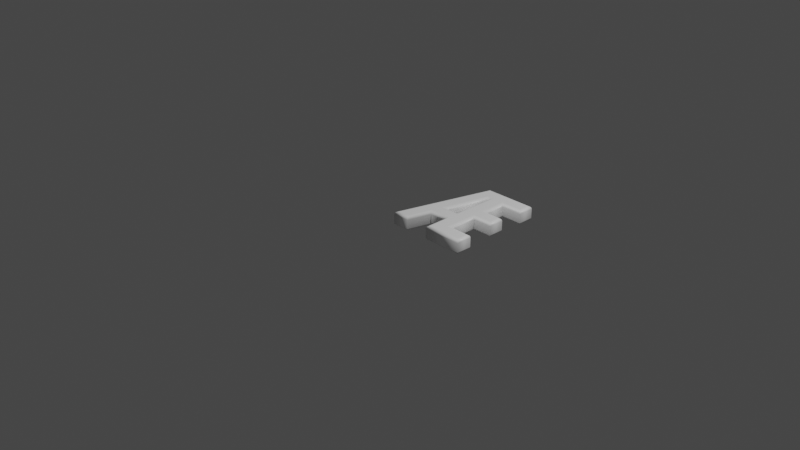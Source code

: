 # Source: 198.blend  (saved by Blender 2.83.19; exported with 4.5.12 LTS)
import bpy
from mathutils import Matrix  # noqa: F401  (used for matrix-valued properties, if any)

bpy.ops.wm.read_factory_settings(use_empty=True)
scene = bpy.context.scene
scene.name = 'Scene'

# ---- collections
col_collection = bpy.data.collections.new('Collection'); scene.collection.children.link(col_collection)

# ---- materials (node trees are filled in below, after node groups)
mat_material = bpy.data.materials.new('Material')
mat_material.alpha_threshold = 0.0
mat_material.use_transparent_shadow = False
mat_material.line_color = (0.0, 0.0, 0.0, 1.0)

# ---- material node trees
mat_material.use_nodes = True; mat_material.node_tree.nodes.clear()
_N = mat_material.node_tree.nodes; _L = mat_material.node_tree.links
n0 = _N.new('ShaderNodeOutputMaterial'); n0.name = 'Material Output'; n0.location = (300, 300)
n1 = _N.new('ShaderNodeBsdfPrincipled'); n1.name = 'Principled BSDF'; n1.location = (10, 300)
n1.distribution = 'GGX'
n1.subsurface_method = 'BURLEY'
n1.inputs[0].default_value = (1.0, 1.0, 1.0, 1.0)
n1.inputs[2].default_value = 0.4
n1.inputs[3].default_value = 1.45
n1.inputs[27].default_value = (0.0, 0.0, 0.0, 1.0)
n1.inputs[28].default_value = 1.0
_L.new(n1.outputs[0], n0.inputs[0])
n0.is_active_output = True

# ---- world
world_world = bpy.data.worlds.new('World'); scene.world = world_world
world_world.use_nodes = True; world_world.node_tree.nodes.clear()
_N = world_world.node_tree.nodes; _L = world_world.node_tree.links
n0 = _N.new('ShaderNodeOutputWorld'); n0.name = 'World Output'; n0.location = (300, 300)
n1 = _N.new('ShaderNodeBackground'); n1.name = 'Background'; n1.location = (10, 300)
n1.inputs[0].default_value = (0.05088, 0.05088, 0.05088, 1.0)
_L.new(n1.outputs[0], n0.inputs[0])
n0.is_active_output = True
world_world.color = (0.05088, 0.05088, 0.05088)
world_world.use_sun_shadow = False
world_world.sun_shadow_jitter_overblur = 0.0

# ---- cameras
cam_camera = bpy.data.cameras.new('Camera')
cam_camera.clip_end = 100.0
cam_camera.ortho_scale = 7.314

# ---- lights
light_light = bpy.data.lights.new('Light', 'POINT')
light_light.transmission_factor = 0.0
light_light.energy = 1000.0
light_light.shadow_soft_size = 0.1
light_light.shadow_maximum_resolution = 0.006
light_light.use_absolute_resolution = True

# ---- meshes
me_198 = bpy.data.meshes.new('198')
me_198.from_pydata([(0.2854, 1.039, 0.08), (0.8082, 1.039, 0.08), (0.8082, 0.921, 0.08), (0.5729, 0.921, 0.08), (0.5729, 0.6133, 0.08), (0.7866, 0.6133, 0.08), (0.7866, 0.495, 0.08), (0.5729, 0.495, 0.08), (0.5729, 0.1183, 0.08), (0.8214, 0.1183, 0.08), (0.8214, 1.311e-09, 0.08), (0.4434, 1.311e-09, 0.08), (0.4434, 0.2666, 0.08), (0.1984, 0.2666, 0.08), (0.1281, 1.311e-09, 0.08), (1.72e-09, 1.311e-09, 0.08), (0.4434, 0.921, 0.08), (0.369, 0.921, 0.08), (0.2283, 0.3836, 0.08), (0.4434, 0.3836, 0.08), (0.2854, 1.039, -0.08), (0.8082, 1.039, -0.08), (0.8082, 0.921, -0.08), (0.5729, 0.921, -0.08), (0.5729, 0.6133, -0.08), (0.7866, 0.6133, -0.08), (0.7866, 0.495, -0.08), (0.5729, 0.495, -0.08), (0.5729, 0.1183, -0.08), (0.8214, 0.1183, -0.08), (0.8214, -3.577e-10, -0.08), (0.4434, -3.577e-10, -0.08), (0.4434, 0.2666, -0.08), (0.1984, 0.2666, -0.08), (0.1281, -3.577e-10, -0.08), (-4.692e-10, -3.577e-10, -0.08), (0.4434, 0.921, -0.08), (0.369, 0.921, -0.08), (0.2283, 0.3836, -0.08), (0.4434, 0.3836, -0.08), (0.2854, 1.039, -0.08), (0.2767, 1.051, -0.07772), (0.2692, 1.061, -0.07121), (0.2643, 1.067, -0.06148), (0.2625, 1.069, -0.05), (0.2625, 1.069, 0.05), (0.2643, 1.067, 0.06148), (0.2692, 1.061, 0.07121), (0.2767, 1.051, 0.07772), (0.2854, 1.039, 0.08), (0.8082, 1.039, -0.08), (0.8197, 1.051, -0.07772), (0.8294, 1.061, -0.07121), (0.8359, 1.067, -0.06148), (0.8382, 1.069, -0.05), (0.8382, 1.069, 0.05), (0.8359, 1.067, 0.06148), (0.8294, 1.061, 0.07121), (0.8197, 1.051, 0.07772), (0.8082, 1.039, 0.08), (0.8082, 0.921, -0.08), (0.8197, 0.9095, -0.07772), (0.8294, 0.8998, -0.07121), (0.8359, 0.8933, -0.06148), (0.8382, 0.891, -0.05), (0.8382, 0.891, 0.05), (0.8359, 0.8933, 0.06148), (0.8294, 0.8998, 0.07121), (0.8197, 0.9095, 0.07772), (0.8082, 0.921, 0.08), (0.5729, 0.921, -0.08), (0.5844, 0.9095, -0.07772), (0.5941, 0.8998, -0.07121), (0.6006, 0.8933, -0.06148), (0.6029, 0.891, -0.05), (0.6029, 0.891, 0.05), (0.6006, 0.8933, 0.06148), (0.5941, 0.8998, 0.07121), (0.5844, 0.9095, 0.07772), (0.5729, 0.921, 0.08), (0.5729, 0.6133, -0.08), (0.5844, 0.6248, -0.07772), (0.5941, 0.6345, -0.07121), (0.6006, 0.641, -0.06148), (0.6029, 0.6433, -0.05), (0.6029, 0.6433, 0.05), (0.6006, 0.641, 0.06148), (0.5941, 0.6345, 0.07121), (0.5844, 0.6248, 0.07772), (0.5729, 0.6133, 0.08), (0.7866, 0.6133, -0.08), (0.7981, 0.6248, -0.07772), (0.8078, 0.6345, -0.07121), (0.8144, 0.641, -0.06148), (0.8166, 0.6433, -0.05), (0.8166, 0.6433, 0.05), (0.8144, 0.641, 0.06148), (0.8078, 0.6345, 0.07121), (0.7981, 0.6248, 0.07772), (0.7866, 0.6133, 0.08), (0.7866, 0.495, -0.08), (0.7981, 0.4835, -0.07772), (0.8078, 0.4737, -0.07121), (0.8144, 0.4672, -0.06148), (0.8166, 0.465, -0.05), (0.8166, 0.465, 0.05), (0.8144, 0.4672, 0.06148), (0.8078, 0.4737, 0.07121), (0.7981, 0.4835, 0.07772), (0.7866, 0.495, 0.08), (0.5729, 0.495, -0.08), (0.5844, 0.4835, -0.07772), (0.5941, 0.4737, -0.07121), (0.6006, 0.4672, -0.06148), (0.6029, 0.465, -0.05), (0.6029, 0.465, 0.05), (0.6006, 0.4672, 0.06148), (0.5941, 0.4737, 0.07121), (0.5844, 0.4835, 0.07772), (0.5729, 0.495, 0.08), (0.5729, 0.1183, -0.08), (0.5844, 0.1298, -0.07772), (0.5941, 0.1396, -0.07121), (0.6006, 0.1461, -0.06148), (0.6029, 0.1483, -0.05), (0.6029, 0.1483, 0.05), (0.6006, 0.1461, 0.06148), (0.5941, 0.1396, 0.07121), (0.5844, 0.1298, 0.07772), (0.5729, 0.1183, 0.08), (0.8214, 0.1183, -0.08), (0.8329, 0.1298, -0.07772), (0.8427, 0.1396, -0.07121), (0.8492, 0.1461, -0.06148), (0.8514, 0.1483, -0.05), (0.8514, 0.1483, 0.05), (0.8492, 0.1461, 0.06148), (0.8427, 0.1396, 0.07121), (0.8329, 0.1298, 0.07772), (0.8214, 0.1183, 0.08), (0.8214, -3.577e-10, -0.08), (0.8329, -0.01148, -0.07772), (0.8427, -0.02121, -0.07121), (0.8492, -0.02772, -0.06148), (0.8514, -0.03, -0.05), (0.8514, -0.03, 0.05), (0.8492, -0.02772, 0.06148), (0.8427, -0.02121, 0.07121), (0.8329, -0.01148, 0.07772), (0.8214, 1.311e-09, 0.08), (0.4434, -3.577e-10, -0.08), (0.432, -0.01148, -0.07772), (0.4222, -0.02121, -0.07121), (0.4157, -0.02772, -0.06148), (0.4134, -0.03, -0.05), (0.4134, -0.03, 0.05), (0.4157, -0.02772, 0.06148), (0.4222, -0.02121, 0.07121), (0.432, -0.01148, 0.07772), (0.4434, 1.311e-09, 0.08), (0.4434, 0.2666, -0.08), (0.432, 0.2551, -0.07772), (0.4222, 0.2454, -0.07121), (0.4157, 0.2389, -0.06148), (0.4134, 0.2366, -0.05), (0.4134, 0.2366, 0.05), (0.4157, 0.2389, 0.06148), (0.4222, 0.2454, 0.07121), (0.432, 0.2551, 0.07772), (0.4434, 0.2666, 0.08), (0.1984, 0.2666, -0.08), (0.2072, 0.2551, -0.07772), (0.2147, 0.2454, -0.07121), (0.2198, 0.2389, -0.06148), (0.2215, 0.2366, -0.05), (0.2215, 0.2366, 0.05), (0.2198, 0.2389, 0.06148), (0.2147, 0.2454, 0.07121), (0.2072, 0.2551, 0.07772), (0.1984, 0.2666, 0.08), (0.1281, -3.577e-10, -0.08), (0.1369, -0.01148, -0.07772), (0.1444, -0.02121, -0.07121), (0.1494, -0.02772, -0.06148), (0.1512, -0.03, -0.05), (0.1512, -0.03, 0.05), (0.1494, -0.02772, 0.06148), (0.1444, -0.02121, 0.07121), (0.1369, -0.01148, 0.07772), (0.1281, 1.311e-09, 0.08), (-4.692e-10, -3.577e-10, -0.08), (-0.01506, -0.01148, -0.07772), (-0.02782, -0.02121, -0.07121), (-0.03635, -0.02772, -0.06148), (-0.03935, -0.03, -0.05), (-0.03935, -0.03, 0.05), (-0.03635, -0.02772, 0.06148), (-0.02782, -0.02121, 0.07121), (-0.01506, -0.01148, 0.07772), (1.72e-09, 1.311e-09, 0.08), (0.4434, 0.921, -0.08), (0.432, 0.9095, -0.07772), (0.4222, 0.8998, -0.07121), (0.4157, 0.8933, -0.06148), (0.4134, 0.891, -0.05), (0.4134, 0.891, 0.05), (0.4157, 0.8933, 0.06148), (0.4222, 0.8998, 0.07121), (0.432, 0.9095, 0.07772), (0.4434, 0.921, 0.08), (0.369, 0.921, -0.08), (0.3778, 0.9095, -0.07772), (0.3853, 0.8998, -0.07121), (0.3903, 0.8933, -0.06148), (0.3921, 0.891, -0.05), (0.3921, 0.891, 0.05), (0.3903, 0.8933, 0.06148), (0.3853, 0.8998, 0.07121), (0.3778, 0.9095, 0.07772), (0.369, 0.921, 0.08), (0.2283, 0.3836, -0.08), (0.2432, 0.3951, -0.07772), (0.2558, 0.4048, -0.07121), (0.2642, 0.4113, -0.06148), (0.2672, 0.4136, -0.05), (0.2672, 0.4136, 0.05), (0.2642, 0.4113, 0.06148), (0.2558, 0.4048, 0.07121), (0.2432, 0.3951, 0.07772), (0.2283, 0.3836, 0.08), (0.4434, 0.3836, -0.08), (0.432, 0.3951, -0.07772), (0.4222, 0.4048, -0.07121), (0.4157, 0.4113, -0.06148), (0.4134, 0.4136, -0.05), (0.4134, 0.4136, 0.05), (0.4157, 0.4113, 0.06148), (0.4222, 0.4048, 0.07121), (0.432, 0.3951, 0.07772), (0.4434, 0.3836, 0.08)], [], [(15, 17, 0), (17, 1, 0), (17, 2, 1), (15, 18, 17), (16, 2, 17), (19, 3, 16), (3, 2, 16), (19, 4, 3), (19, 7, 4), (7, 5, 4), (7, 6, 5), (19, 8, 7), (15, 13, 18), (13, 19, 18), (13, 12, 19), (12, 8, 19), (15, 14, 13), (11, 8, 12), (11, 9, 8), (11, 10, 9), (37, 35, 20), (21, 37, 20), (22, 37, 21), (38, 35, 37), (22, 36, 37), (23, 39, 36), (22, 23, 36), (24, 39, 23), (27, 39, 24), (25, 27, 24), (26, 27, 25), (28, 39, 27), (33, 35, 38), (39, 33, 38), (32, 33, 39), (28, 32, 39), (34, 35, 33), (28, 31, 32), (29, 31, 28), (30, 31, 29), (41, 51, 50, 40), (42, 52, 51, 41), (43, 53, 52, 42), (44, 54, 53, 43), (45, 55, 54, 44), (46, 56, 55, 45), (47, 57, 56, 46), (48, 58, 57, 47), (49, 59, 58, 48), (51, 61, 60, 50), (52, 62, 61, 51), (53, 63, 62, 52), (54, 64, 63, 53), (55, 65, 64, 54), (56, 66, 65, 55), (57, 67, 66, 56), (58, 68, 67, 57), (59, 69, 68, 58), (61, 71, 70, 60), (62, 72, 71, 61), (63, 73, 72, 62), (64, 74, 73, 63), (65, 75, 74, 64), (66, 76, 75, 65), (67, 77, 76, 66), (68, 78, 77, 67), (69, 79, 78, 68), (71, 81, 80, 70), (72, 82, 81, 71), (73, 83, 82, 72), (74, 84, 83, 73), (75, 85, 84, 74), (76, 86, 85, 75), (77, 87, 86, 76), (78, 88, 87, 77), (79, 89, 88, 78), (81, 91, 90, 80), (82, 92, 91, 81), (83, 93, 92, 82), (84, 94, 93, 83), (85, 95, 94, 84), (86, 96, 95, 85), (87, 97, 96, 86), (88, 98, 97, 87), (89, 99, 98, 88), (91, 101, 100, 90), (92, 102, 101, 91), (93, 103, 102, 92), (94, 104, 103, 93), (95, 105, 104, 94), (96, 106, 105, 95), (97, 107, 106, 96), (98, 108, 107, 97), (99, 109, 108, 98), (101, 111, 110, 100), (102, 112, 111, 101), (103, 113, 112, 102), (104, 114, 113, 103), (105, 115, 114, 104), (106, 116, 115, 105), (107, 117, 116, 106), (108, 118, 117, 107), (109, 119, 118, 108), (111, 121, 120, 110), (112, 122, 121, 111), (113, 123, 122, 112), (114, 124, 123, 113), (115, 125, 124, 114), (116, 126, 125, 115), (117, 127, 126, 116), (118, 128, 127, 117), (119, 129, 128, 118), (121, 131, 130, 120), (122, 132, 131, 121), (123, 133, 132, 122), (124, 134, 133, 123), (125, 135, 134, 124), (126, 136, 135, 125), (127, 137, 136, 126), (128, 138, 137, 127), (129, 139, 138, 128), (131, 141, 140, 130), (132, 142, 141, 131), (133, 143, 142, 132), (134, 144, 143, 133), (135, 145, 144, 134), (136, 146, 145, 135), (137, 147, 146, 136), (138, 148, 147, 137), (139, 149, 148, 138), (141, 151, 150, 140), (142, 152, 151, 141), (143, 153, 152, 142), (144, 154, 153, 143), (145, 155, 154, 144), (146, 156, 155, 145), (147, 157, 156, 146), (148, 158, 157, 147), (149, 159, 158, 148), (151, 161, 160, 150), (152, 162, 161, 151), (153, 163, 162, 152), (154, 164, 163, 153), (155, 165, 164, 154), (156, 166, 165, 155), (157, 167, 166, 156), (158, 168, 167, 157), (159, 169, 168, 158), (161, 171, 170, 160), (162, 172, 171, 161), (163, 173, 172, 162), (164, 174, 173, 163), (165, 175, 174, 164), (166, 176, 175, 165), (167, 177, 176, 166), (168, 178, 177, 167), (169, 179, 178, 168), (171, 181, 180, 170), (172, 182, 181, 171), (173, 183, 182, 172), (174, 184, 183, 173), (175, 185, 184, 174), (176, 186, 185, 175), (177, 187, 186, 176), (178, 188, 187, 177), (179, 189, 188, 178), (181, 191, 190, 180), (182, 192, 191, 181), (183, 193, 192, 182), (184, 194, 193, 183), (185, 195, 194, 184), (186, 196, 195, 185), (187, 197, 196, 186), (188, 198, 197, 187), (189, 199, 198, 188), (191, 41, 40, 190), (192, 42, 41, 191), (193, 43, 42, 192), (194, 44, 43, 193), (195, 45, 44, 194), (196, 46, 45, 195), (197, 47, 46, 196), (198, 48, 47, 197), (199, 49, 48, 198), (201, 211, 210, 200), (202, 212, 211, 201), (203, 213, 212, 202), (204, 214, 213, 203), (205, 215, 214, 204), (206, 216, 215, 205), (207, 217, 216, 206), (208, 218, 217, 207), (209, 219, 218, 208), (211, 221, 220, 210), (212, 222, 221, 211), (213, 223, 222, 212), (214, 224, 223, 213), (215, 225, 224, 214), (216, 226, 225, 215), (217, 227, 226, 216), (218, 228, 227, 217), (219, 229, 228, 218), (221, 231, 230, 220), (222, 232, 231, 221), (223, 233, 232, 222), (224, 234, 233, 223), (225, 235, 234, 224), (226, 236, 235, 225), (227, 237, 236, 226), (228, 238, 237, 227), (229, 239, 238, 228), (231, 201, 200, 230), (232, 202, 201, 231), (233, 203, 202, 232), (234, 204, 203, 233), (235, 205, 204, 234), (236, 206, 205, 235), (237, 207, 206, 236), (238, 208, 207, 237), (239, 209, 208, 238)])
me_198.polygons.foreach_set('use_smooth', [0, 0, 0, 0, 0, 0, 0, 0, 0, 0, 0, 0, 0, 0, 0, 0, 0, 0, 0, 0, 0, 0, 0, 0, 0, 0, 0, 0, 0, 0, 0, 0, 0, 0, 0, 0, 0, 0, 0, 0, 1, 1, 1, 1, 1, 1, 1, 1, 1, 1, 1, 1, 1, 1, 1, 1, 1, 1, 1, 1, 1, 1, 1, 1, 1, 1, 1, 1, 1, 1, 1, 1, 1, 1, 1, 1, 1, 1, 1, 1, 1, 1, 1, 1, 1, 1, 1, 1, 1, 1, 1, 1, 1, 1, 1, 1, 1, 1, 1, 1, 1, 1, 1, 1, 1, 1, 1, 1, 1, 1, 1, 1, 1, 1, 1, 1, 1, 1, 1, 1, 1, 1, 1, 1, 1, 1, 1, 1, 1, 1, 1, 1, 1, 1, 1, 1, 1, 1, 1, 1, 1, 1, 1, 1, 1, 1, 1, 1, 1, 1, 1, 1, 1, 1, 1, 1, 1, 1, 1, 1, 1, 1, 1, 1, 1, 1, 1, 1, 1, 1, 1, 1, 1, 1, 1, 1, 1, 1, 1, 1, 1, 1, 1, 1, 1, 1, 1, 1, 1, 1, 1, 1, 1, 1, 1, 1, 1, 1, 1, 1, 1, 1, 1, 1, 1, 1, 1, 1, 1, 1, 1, 1, 1, 1, 1, 1, 1, 1, 1, 1])
_uv = me_198.uv_layers.new(name='UVMap')
_uv.uv.foreach_set('vector', [0.9403, 0.342, 0.5476, 0.475, 0.5102, 0.4431, 0.5476, 0.475, 0.5112, 0.5984, 0.5102, 0.4431, 0.5476, 0.475, 0.5449, 0.598, 0.5112, 0.5984, 0.9403, 0.342, 0.7815, 0.4263, 0.5476, 0.475, 0.5476, 0.5147, 0.5449, 0.598, 0.5476, 0.475, 0.7788, 0.5174, 0.5469, 0.5594, 0.5476, 0.5147, 0.5469, 0.5594, 0.5449, 0.598, 0.5476, 0.5147, 0.7788, 0.5174, 0.6783, 0.5669, 0.5469, 0.5594, 0.7788, 0.5174, 0.7287, 0.5697, 0.6783, 0.5669, 0.7287, 0.5697, 0.6733, 0.658, 0.6783, 0.5669, 0.7287, 0.5697, 0.7237, 0.6607, 0.6733, 0.658, 0.7788, 0.5174, 0.8881, 0.5765, 0.7287, 0.5697, 0.9403, 0.342, 0.8303, 0.416, 0.7815, 0.4263, 0.8303, 0.416, 0.7788, 0.5174, 0.7815, 0.4263, 0.8303, 0.416, 0.8277, 0.5192, 0.7788, 0.5174, 0.8277, 0.5192, 0.8881, 0.5765, 0.7788, 0.5174, 0.9403, 0.342, 0.9379, 0.3931, 0.8303, 0.416, 0.9403, 0.5239, 0.8881, 0.5765, 0.8277, 0.5192, 0.9403, 0.5239, 0.8838, 0.6815, 0.8881, 0.5765, 0.9403, 0.5239, 0.9338, 0.6836, 0.8838, 0.6815, 0.5476, 0.2087, 0.9403, 0.3417, 0.5102, 0.2406, 0.5112, 0.08531, 0.5476, 0.2087, 0.5102, 0.2406, 0.5449, 0.08575, 0.5476, 0.2087, 0.5112, 0.08531, 0.7815, 0.2574, 0.9403, 0.3417, 0.5476, 0.2087, 0.5449, 0.08575, 0.5476, 0.1691, 0.5476, 0.2087, 0.5469, 0.1243, 0.7788, 0.1663, 0.5476, 0.1691, 0.5449, 0.08575, 0.5469, 0.1243, 0.5476, 0.1691, 0.6783, 0.1168, 0.7788, 0.1663, 0.5469, 0.1243, 0.7287, 0.1141, 0.7788, 0.1663, 0.6783, 0.1168, 0.6733, 0.02575, 0.7287, 0.1141, 0.6783, 0.1168, 0.7237, 0.02298, 0.7287, 0.1141, 0.6733, 0.02575, 0.8881, 0.1072, 0.7788, 0.1663, 0.7287, 0.1141, 0.8303, 0.2677, 0.9403, 0.3417, 0.7815, 0.2574, 0.7788, 0.1663, 0.8303, 0.2677, 0.7815, 0.2574, 0.8277, 0.1645, 0.8303, 0.2677, 0.7788, 0.1663, 0.8881, 0.1072, 0.8277, 0.1645, 0.7788, 0.1663, 0.9379, 0.2906, 0.9403, 0.3417, 0.8303, 0.2677, 0.8881, 0.1072, 0.9403, 0.1598, 0.8277, 0.1645, 0.8838, 0.002214, 0.9403, 0.1598, 0.8881, 0.1072, 0.9338, 0.0001555, 0.9403, 0.1598, 0.8838, 0.002214, 0.4691, 0.6611, 0.2173, 0.6957, 0.2171, 0.693, 0.4668, 0.6476, 0.4711, 0.6741, 0.2179, 0.6982, 0.2173, 0.6957, 0.4691, 0.6611, 0.4724, 0.6866, 0.219, 0.7003, 0.2179, 0.6982, 0.4711, 0.6741, 0.473, 0.6981, 0.2206, 0.702, 0.219, 0.7003, 0.4724, 0.6866, 0.5022, 0.7328, 0.2086, 0.7386, 0.2206, 0.702, 0.473, 0.6981, 0.5049, 0.735, 0.2064, 0.7422, 0.2086, 0.7386, 0.5022, 0.7328, 0.5069, 0.7363, 0.2044, 0.7455, 0.2064, 0.7422, 0.5049, 0.735, 0.5085, 0.737, 0.2026, 0.7487, 0.2044, 0.7455, 0.5069, 0.7363, 0.5099, 0.7374, 0.2008, 0.7524, 0.2026, 0.7487, 0.5085, 0.737, 0.2173, 0.6957, 0.1985, 0.638, 0.2054, 0.6326, 0.2171, 0.693, 0.2179, 0.6982, 0.1924, 0.6432, 0.1985, 0.638, 0.2173, 0.6957, 0.219, 0.7003, 0.1867, 0.6481, 0.1924, 0.6432, 0.2179, 0.6982, 0.2206, 0.702, 0.1812, 0.6528, 0.1867, 0.6481, 0.219, 0.7003, 0.2086, 0.7386, 0.1465, 0.6832, 0.1812, 0.6528, 0.2206, 0.702, 0.2064, 0.7422, 0.1436, 0.6871, 0.1465, 0.6832, 0.2086, 0.7386, 0.2044, 0.7455, 0.1406, 0.6909, 0.1436, 0.6871, 0.2064, 0.7422, 0.2026, 0.7487, 0.1373, 0.695, 0.1406, 0.6909, 0.2044, 0.7455, 0.2008, 0.7524, 0.1335, 0.6999, 0.1373, 0.695, 0.2026, 0.7487, 0.1985, 0.638, 0.1316, 0.5475, 0.1359, 0.5444, 0.2054, 0.6326, 0.1924, 0.6432, 0.1266, 0.5507, 0.1316, 0.5475, 0.1985, 0.638, 0.1867, 0.6481, 0.1211, 0.5539, 0.1266, 0.5507, 0.1924, 0.6432, 0.1812, 0.6528, 0.1152, 0.5572, 0.1211, 0.5539, 0.1867, 0.6481, 0.1465, 0.6832, 0.0713, 0.5818, 0.1152, 0.5572, 0.1812, 0.6528, 0.1436, 0.6871, 0.06531, 0.5857, 0.0713, 0.5818, 0.1465, 0.6832, 0.1406, 0.6909, 0.05897, 0.5897, 0.06531, 0.5857, 0.1436, 0.6871, 0.1373, 0.695, 0.05238, 0.5935, 0.05897, 0.5897, 0.1406, 0.6909, 0.1335, 0.6999, 0.04568, 0.5968, 0.05238, 0.5935, 0.1373, 0.695, 0.1316, 0.5475, 0.06051, 0.455, 0.05618, 0.4548, 0.1359, 0.5444, 0.1266, 0.5507, 0.06362, 0.4554, 0.06051, 0.455, 0.1316, 0.5475, 0.1211, 0.5539, 0.06539, 0.4559, 0.06362, 0.4554, 0.1266, 0.5507, 0.1152, 0.5572, 0.0659, 0.4563, 0.06539, 0.4559, 0.1211, 0.5539, 0.0713, 0.5818, 0.02752, 0.4589, 0.0659, 0.4563, 0.1152, 0.5572, 0.06531, 0.5857, 0.02163, 0.4582, 0.02752, 0.4589, 0.0713, 0.5818, 0.05897, 0.5897, 0.01493, 0.4574, 0.02163, 0.4582, 0.06531, 0.5857, 0.05238, 0.5935, 0.007671, 0.4566, 0.01493, 0.4574, 0.05897, 0.5897, 0.04568, 0.5968, 0.0001555, 0.4561, 0.007671, 0.4566, 0.05238, 0.5935, 0.06051, 0.455, 0.1037, 0.3914, 0.1085, 0.3928, 0.05618, 0.4548, 0.06362, 0.4554, 0.09912, 0.3899, 0.1037, 0.3914, 0.06051, 0.455, 0.06539, 0.4559, 0.09473, 0.3885, 0.09912, 0.3899, 0.06362, 0.4554, 0.0659, 0.4563, 0.09049, 0.3871, 0.09473, 0.3885, 0.06539, 0.4559, 0.02752, 0.4589, 0.05992, 0.3713, 0.09049, 0.3871, 0.0659, 0.4563, 0.02163, 0.4582, 0.0572, 0.3691, 0.05992, 0.3713, 0.02752, 0.4589, 0.01493, 0.4574, 0.05441, 0.367, 0.0572, 0.3691, 0.02163, 0.4582, 0.007671, 0.4566, 0.05128, 0.3648, 0.05441, 0.367, 0.01493, 0.4574, 0.0001555, 0.4561, 0.04754, 0.3621, 0.05128, 0.3648, 0.007671, 0.4566, 0.1037, 0.3914, 0.1226, 0.3417, 0.1243, 0.3416, 0.1085, 0.3928, 0.09912, 0.3899, 0.1213, 0.3423, 0.1226, 0.3417, 0.1037, 0.3914, 0.09473, 0.3885, 0.1206, 0.3435, 0.1213, 0.3423, 0.09912, 0.3899, 0.09049, 0.3871, 0.1202, 0.3449, 0.1206, 0.3435, 0.09473, 0.3885, 0.05992, 0.3713, 0.1017, 0.3228, 0.1202, 0.3449, 0.09049, 0.3871, 0.0572, 0.3691, 0.0994, 0.3209, 0.1017, 0.3228, 0.05992, 0.3713, 0.05441, 0.367, 0.09702, 0.319, 0.0994, 0.3209, 0.0572, 0.3691, 0.05128, 0.3648, 0.09439, 0.317, 0.09702, 0.319, 0.05441, 0.367, 0.04754, 0.3621, 0.09127, 0.3146, 0.09439, 0.317, 0.05128, 0.3648, 0.1226, 0.3417, 0.204, 0.3491, 0.2099, 0.3597, 0.1243, 0.3416, 0.1213, 0.3423, 0.1982, 0.3393, 0.204, 0.3491, 0.1226, 0.3417, 0.1206, 0.3435, 0.1928, 0.3302, 0.1982, 0.3393, 0.1213, 0.3423, 0.1202, 0.3449, 0.1876, 0.3219, 0.1928, 0.3302, 0.1206, 0.3435, 0.1017, 0.3228, 0.1669, 0.2937, 0.1876, 0.3219, 0.1202, 0.3449, 0.0994, 0.3209, 0.1641, 0.2902, 0.1669, 0.2937, 0.1017, 0.3228, 0.09702, 0.319, 0.1617, 0.287, 0.1641, 0.2902, 0.0994, 0.3209, 0.09439, 0.317, 0.1598, 0.2839, 0.1617, 0.287, 0.09702, 0.319, 0.09127, 0.3146, 0.1584, 0.2809, 0.1598, 0.2839, 0.09439, 0.317, 0.204, 0.3491, 0.2669, 0.2307, 0.2723, 0.2279, 0.2099, 0.3597, 0.1982, 0.3393, 0.2618, 0.233, 0.2669, 0.2307, 0.204, 0.3491, 0.1928, 0.3302, 0.257, 0.2348, 0.2618, 0.233, 0.1982, 0.3393, 0.1876, 0.3219, 0.2527, 0.2359, 0.257, 0.2348, 0.1928, 0.3302, 0.1669, 0.2937, 0.2346, 0.2239, 0.2527, 0.2359, 0.1876, 0.3219, 0.1641, 0.2902, 0.2329, 0.2221, 0.2346, 0.2239, 0.1669, 0.2937, 0.1617, 0.287, 0.2315, 0.2199, 0.2329, 0.2221, 0.1641, 0.2902, 0.1598, 0.2839, 0.2304, 0.2176, 0.2315, 0.2199, 0.1617, 0.287, 0.1584, 0.2809, 0.2296, 0.2153, 0.2304, 0.2176, 0.1598, 0.2839, 0.2669, 0.2307, 0.2565, 0.2116, 0.2564, 0.2128, 0.2723, 0.2279, 0.2618, 0.233, 0.2568, 0.2104, 0.2565, 0.2116, 0.2669, 0.2307, 0.257, 0.2348, 0.2574, 0.2092, 0.2568, 0.2104, 0.2618, 0.233, 0.2527, 0.2359, 0.258, 0.2082, 0.2574, 0.2092, 0.257, 0.2348, 0.2346, 0.2239, 0.2527, 0.2029, 0.258, 0.2082, 0.2527, 0.2359, 0.2329, 0.2221, 0.2524, 0.2023, 0.2527, 0.2029, 0.2346, 0.2239, 0.2315, 0.2199, 0.252, 0.2017, 0.2524, 0.2023, 0.2329, 0.2221, 0.2304, 0.2176, 0.2516, 0.2011, 0.252, 0.2017, 0.2315, 0.2199, 0.2296, 0.2153, 0.2511, 0.2003, 0.2516, 0.2011, 0.2304, 0.2176, 0.2565, 0.2116, 0.2626, 0.2037, 0.2625, 0.2038, 0.2564, 0.2128, 0.2568, 0.2104, 0.2628, 0.2036, 0.2626, 0.2037, 0.2565, 0.2116, 0.2574, 0.2092, 0.2631, 0.2036, 0.2628, 0.2036, 0.2568, 0.2104, 0.258, 0.2082, 0.2635, 0.2037, 0.2631, 0.2036, 0.2574, 0.2092, 0.2527, 0.2029, 0.2642, 0.1981, 0.2635, 0.2037, 0.258, 0.2082, 0.2524, 0.2023, 0.2641, 0.1975, 0.2642, 0.1981, 0.2527, 0.2029, 0.252, 0.2017, 0.2641, 0.197, 0.2641, 0.1975, 0.2524, 0.2023, 0.2516, 0.2011, 0.264, 0.1965, 0.2641, 0.197, 0.252, 0.2017, 0.2511, 0.2003, 0.264, 0.1959, 0.264, 0.1965, 0.2516, 0.2011, 0.2626, 0.2037, 0.2971, 0.218, 0.2981, 0.2174, 0.2625, 0.2038, 0.2628, 0.2036, 0.296, 0.219, 0.2971, 0.218, 0.2626, 0.2037, 0.2631, 0.2036, 0.2946, 0.2203, 0.296, 0.219, 0.2628, 0.2036, 0.2635, 0.2037, 0.2932, 0.2217, 0.2946, 0.2203, 0.2631, 0.2036, 0.2642, 0.1981, 0.2963, 0.2153, 0.2932, 0.2217, 0.2635, 0.2037, 0.2641, 0.1975, 0.2967, 0.2147, 0.2963, 0.2153, 0.2642, 0.1981, 0.2641, 0.197, 0.2971, 0.214, 0.2967, 0.2147, 0.2641, 0.1975, 0.264, 0.1965, 0.2973, 0.2133, 0.2971, 0.214, 0.2641, 0.197, 0.264, 0.1959, 0.2975, 0.2126, 0.2973, 0.2133, 0.264, 0.1965, 0.2971, 0.218, 0.3072, 0.2682, 0.3012, 0.2779, 0.2981, 0.2174, 0.296, 0.219, 0.3124, 0.2589, 0.3072, 0.2682, 0.2971, 0.218, 0.2946, 0.2203, 0.3166, 0.2504, 0.3124, 0.2589, 0.296, 0.219, 0.2932, 0.2217, 0.3199, 0.2429, 0.3166, 0.2504, 0.2946, 0.2203, 0.2963, 0.2153, 0.3112, 0.2225, 0.3199, 0.2429, 0.2932, 0.2217, 0.2967, 0.2147, 0.3097, 0.2211, 0.3112, 0.2225, 0.2963, 0.2153, 0.2971, 0.214, 0.308, 0.2205, 0.3097, 0.2211, 0.2967, 0.2147, 0.2973, 0.2133, 0.3062, 0.2208, 0.308, 0.2205, 0.2971, 0.214, 0.2975, 0.2126, 0.3043, 0.2216, 0.3062, 0.2208, 0.2973, 0.2133, 0.3072, 0.2682, 0.4148, 0.224, 0.4241, 0.234, 0.3012, 0.2779, 0.3124, 0.2589, 0.4059, 0.2143, 0.4148, 0.224, 0.3072, 0.2682, 0.3166, 0.2504, 0.3975, 0.2051, 0.4059, 0.2143, 0.3124, 0.2589, 0.3199, 0.2429, 0.3896, 0.1966, 0.3975, 0.2051, 0.3166, 0.2504, 0.3112, 0.2225, 0.3516, 0.1676, 0.3896, 0.1966, 0.3199, 0.2429, 0.3097, 0.2211, 0.3466, 0.1643, 0.3516, 0.1676, 0.3112, 0.2225, 0.308, 0.2205, 0.3415, 0.1615, 0.3466, 0.1643, 0.3097, 0.2211, 0.3062, 0.2208, 0.3361, 0.1594, 0.3415, 0.1615, 0.308, 0.2205, 0.3043, 0.2216, 0.3307, 0.1578, 0.3361, 0.1594, 0.3062, 0.2208, 0.4148, 0.224, 0.4408, 0.07314, 0.4383, 0.0778, 0.4241, 0.234, 0.4059, 0.2143, 0.4436, 0.06903, 0.4408, 0.07314, 0.4148, 0.224, 0.3975, 0.2051, 0.4467, 0.06553, 0.4436, 0.06903, 0.4059, 0.2143, 0.3896, 0.1966, 0.4498, 0.06258, 0.4467, 0.06553, 0.3975, 0.2051, 0.3516, 0.1676, 0.4236, 0.0349, 0.4498, 0.06258, 0.3896, 0.1966, 0.3466, 0.1643, 0.4224, 0.03183, 0.4236, 0.0349, 0.3516, 0.1676, 0.3415, 0.1615, 0.4211, 0.02895, 0.4224, 0.03183, 0.3466, 0.1643, 0.3361, 0.1594, 0.4197, 0.02593, 0.4211, 0.02895, 0.3415, 0.1615, 0.3307, 0.1578, 0.4178, 0.02229, 0.4197, 0.02593, 0.3361, 0.1594, 0.4408, 0.07314, 0.4953, 0.04749, 0.4953, 0.05806, 0.4383, 0.0778, 0.4436, 0.06903, 0.4946, 0.03798, 0.4953, 0.04749, 0.4408, 0.07314, 0.4467, 0.06553, 0.4931, 0.03018, 0.4946, 0.03798, 0.4436, 0.06903, 0.4498, 0.06258, 0.4907, 0.02455, 0.4931, 0.03018, 0.4467, 0.06553, 0.4236, 0.0349, 0.5099, 0.001225, 0.4907, 0.02455, 0.4498, 0.06258, 0.4224, 0.03183, 0.5097, 0.0001555, 0.5099, 0.001225, 0.4236, 0.0349, 0.4211, 0.02895, 0.5086, 0.001092, 0.5097, 0.0001555, 0.4224, 0.03183, 0.4197, 0.02593, 0.5069, 0.00341, 0.5086, 0.001092, 0.4211, 0.02895, 0.4178, 0.02229, 0.5052, 0.006142, 0.5069, 0.00341, 0.4197, 0.02593, 0.4953, 0.04749, 0.4691, 0.6611, 0.4668, 0.6476, 0.4953, 0.05806, 0.4946, 0.03798, 0.4711, 0.6741, 0.4691, 0.6611, 0.4953, 0.04749, 0.4931, 0.03018, 0.4724, 0.6866, 0.4711, 0.6741, 0.4946, 0.03798, 0.4907, 0.02455, 0.473, 0.6981, 0.4724, 0.6866, 0.4931, 0.03018, 0.5099, 0.001225, 0.5022, 0.7328, 0.473, 0.6981, 0.4907, 0.02455, 0.5097, 0.0001555, 0.5049, 0.735, 0.5022, 0.7328, 0.5099, 0.001225, 0.5086, 0.001092, 0.5069, 0.7363, 0.5049, 0.735, 0.5097, 0.0001555, 0.5069, 0.00341, 0.5085, 0.737, 0.5069, 0.7363, 0.5086, 0.001092, 0.5052, 0.006142, 0.5099, 0.7374, 0.5085, 0.737, 0.5069, 0.00341, 0.5586, 0.9753, 0.595, 0.9696, 0.6012, 0.975, 0.5533, 0.9829, 0.563, 0.968, 0.5897, 0.9643, 0.595, 0.9696, 0.5586, 0.9753, 0.5658, 0.9616, 0.5861, 0.9593, 0.5897, 0.9643, 0.563, 0.968, 0.5658, 0.9561, 0.5854, 0.9545, 0.5861, 0.9593, 0.5658, 0.9616, 0.5838, 0.9568, 0.5677, 0.9587, 0.5854, 0.9545, 0.5658, 0.9561, 0.5831, 0.966, 0.5713, 0.969, 0.5677, 0.9587, 0.5838, 0.9568, 0.5817, 0.9744, 0.5758, 0.9793, 0.5713, 0.969, 0.5831, 0.966, 0.5787, 0.9821, 0.5821, 0.9897, 0.5758, 0.9793, 0.5817, 0.9744, 0.5737, 0.989, 0.5902, 0.9998, 0.5821, 0.9897, 0.5787, 0.9821, 0.595, 0.9696, 0.5921, 0.7109, 0.5975, 0.7042, 0.6012, 0.975, 0.5897, 0.9643, 0.5872, 0.7169, 0.5921, 0.7109, 0.595, 0.9696, 0.5861, 0.9593, 0.5831, 0.7215, 0.5872, 0.7169, 0.5897, 0.9643, 0.5854, 0.9545, 0.5802, 0.7244, 0.5831, 0.7215, 0.5861, 0.9593, 0.5677, 0.9587, 0.5649, 0.7284, 0.5802, 0.7244, 0.5854, 0.9545, 0.5713, 0.969, 0.572, 0.7196, 0.5649, 0.7284, 0.5677, 0.9587, 0.5758, 0.9793, 0.5804, 0.7091, 0.572, 0.7196, 0.5713, 0.969, 0.5821, 0.9897, 0.5902, 0.6969, 0.5804, 0.7091, 0.5758, 0.9793, 0.5902, 0.9998, 0.6012, 0.6839, 0.5902, 0.6969, 0.5821, 0.9897, 0.5921, 0.7109, 0.5164, 0.7278, 0.5102, 0.7237, 0.5975, 0.7042, 0.5872, 0.7169, 0.5222, 0.7316, 0.5164, 0.7278, 0.5921, 0.7109, 0.5831, 0.7215, 0.5272, 0.7345, 0.5222, 0.7316, 0.5872, 0.7169, 0.5802, 0.7244, 0.5311, 0.7366, 0.5272, 0.7345, 0.5831, 0.7215, 0.5649, 0.7284, 0.5516, 0.7396, 0.5311, 0.7366, 0.5802, 0.7244, 0.572, 0.7196, 0.5443, 0.7365, 0.5516, 0.7396, 0.5649, 0.7284, 0.5804, 0.7091, 0.5359, 0.7329, 0.5443, 0.7365, 0.572, 0.7196, 0.5902, 0.6969, 0.5262, 0.7288, 0.5359, 0.7329, 0.5804, 0.7091, 0.6012, 0.6839, 0.5155, 0.7245, 0.5262, 0.7288, 0.5902, 0.6969, 0.5164, 0.7278, 0.5586, 0.9753, 0.5533, 0.9829, 0.5102, 0.7237, 0.5222, 0.7316, 0.563, 0.968, 0.5586, 0.9753, 0.5164, 0.7278, 0.5272, 0.7345, 0.5658, 0.9616, 0.563, 0.968, 0.5222, 0.7316, 0.5311, 0.7366, 0.5658, 0.9561, 0.5658, 0.9616, 0.5272, 0.7345, 0.5516, 0.7396, 0.5838, 0.9568, 0.5658, 0.9561, 0.5311, 0.7366, 0.5443, 0.7365, 0.5831, 0.966, 0.5838, 0.9568, 0.5516, 0.7396, 0.5359, 0.7329, 0.5817, 0.9744, 0.5831, 0.966, 0.5443, 0.7365, 0.5262, 0.7288, 0.5787, 0.9821, 0.5817, 0.9744, 0.5359, 0.7329, 0.5155, 0.7245, 0.5737, 0.989, 0.5787, 0.9821, 0.5262, 0.7288])
me_198.materials.append(mat_material)
me_198.use_remesh_fix_poles = True
me_198.use_remesh_preserve_attributes = False
me_198.use_mirror_vertex_groups = False
me_198.update()

# ---- objects
ob_light = bpy.data.objects.new('Light', light_light)
ob_camera = bpy.data.objects.new('Camera', cam_camera)
ob_198 = bpy.data.objects.new('198', me_198)

# ---- transforms, parenting, visibility, modifiers, constraints
ob_light.location = (4.076, 1.005, 5.904)
ob_light.rotation_euler = (0.6503, 0.05522, 1.866)
ob_light.lock_rotations_4d = False
ob_light.empty_display_type = 'ARROWS'
ob_light.color = (0.0, 0.0, 0.0, 0.0)
ob_light.lineart.crease_threshold = 0.0
ob_camera.location = (7.359, -6.926, 4.958)
ob_camera.rotation_euler = (1.109, 0.0, 0.8149)
ob_camera.lock_rotations_4d = False
ob_camera.empty_display_type = 'ARROWS'
ob_camera.color = (0.0, 0.0, 0.0, 0.0)
ob_camera.display_type = 'WIRE'
ob_camera.lineart.crease_threshold = 0.0
ob_198.location = (0.0, 0.0, 0.0)
ob_198.lineart.crease_threshold = 0.0

# ---- collection membership
col_collection.objects.link(ob_light)
col_collection.objects.link(ob_camera)
col_collection.objects.link(ob_198)

# ---- scene / render settings (as saved in the file)
scene.camera = ob_camera
scene.frame_start = 1; scene.frame_end = 250; scene.frame_set(1)
scene.render.engine = 'BLENDER_EEVEE_NEXT'
scene.cycles.use_denoising = False
scene.cycles.samples = 128
scene.cycles.sampling_pattern = 'TABULATED_SOBOL'
scene.cycles.use_adaptive_sampling = False
scene.cycles.use_light_tree = False
scene.view_settings.view_transform = 'Filmic'
bpy.context.view_layer.update()

